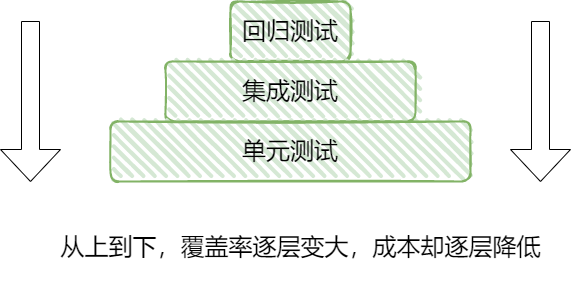

The diagram above was exported from draw.io. Its source (the exported page's mxGraphModel, read from the mxfile embedded in the PNG):
<mxGraphModel dx="1038" dy="491" grid="1" gridSize="10" guides="1" tooltips="1" connect="1" arrows="1" fold="1" page="1" pageScale="1" pageWidth="827" pageHeight="1169" math="0" shadow="0">
  <root>
    <mxCell id="0" />
    <mxCell id="1" parent="0" />
    <mxCell id="f_4X9TrTpkQYLGoUSz0Z-1" value="&lt;font style=&quot;font-size: 24px&quot;&gt;回归测试&lt;/font&gt;" style="rounded=1;whiteSpace=wrap;html=1;strokeWidth=2;fillWeight=4;hachureGap=8;hachureAngle=45;fillColor=#d5e8d4;sketch=1;strokeColor=#82b366;" vertex="1" parent="1">
      <mxGeometry x="330" y="90" width="120" height="60" as="geometry" />
    </mxCell>
    <mxCell id="f_4X9TrTpkQYLGoUSz0Z-8" value="&lt;span style=&quot;font-size: 24px&quot;&gt;集成测试&lt;/span&gt;" style="rounded=1;whiteSpace=wrap;html=1;strokeWidth=2;fillWeight=4;hachureGap=8;hachureAngle=45;fillColor=#d5e8d4;sketch=1;strokeColor=#82b366;" vertex="1" parent="1">
      <mxGeometry x="265" y="150" width="250" height="60" as="geometry" />
    </mxCell>
    <mxCell id="f_4X9TrTpkQYLGoUSz0Z-9" value="&lt;font style=&quot;font-size: 24px&quot;&gt;单元测试&lt;/font&gt;" style="rounded=1;whiteSpace=wrap;html=1;strokeWidth=2;fillWeight=4;hachureGap=8;hachureAngle=45;fillColor=#d5e8d4;sketch=1;strokeColor=#82b366;" vertex="1" parent="1">
      <mxGeometry x="210" y="210" width="360" height="60" as="geometry" />
    </mxCell>
    <mxCell id="f_4X9TrTpkQYLGoUSz0Z-10" value="" style="shape=singleArrow;direction=south;whiteSpace=wrap;html=1;fontSize=24;" vertex="1" parent="1">
      <mxGeometry x="100" y="110" width="60" height="160" as="geometry" />
    </mxCell>
    <mxCell id="f_4X9TrTpkQYLGoUSz0Z-11" value="" style="shape=singleArrow;direction=south;whiteSpace=wrap;html=1;fontSize=24;" vertex="1" parent="1">
      <mxGeometry x="610" y="110" width="60" height="160" as="geometry" />
    </mxCell>
    <mxCell id="f_4X9TrTpkQYLGoUSz0Z-12" value="&lt;div&gt;从上到下，覆盖率逐层变大，成本却逐层降低&lt;/div&gt;&lt;div&gt;&lt;br&gt;&lt;/div&gt;" style="text;html=1;resizable=0;autosize=1;align=center;verticalAlign=middle;points=[];fillColor=none;strokeColor=none;rounded=0;fontSize=24;" vertex="1" parent="1">
      <mxGeometry x="150" y="320" width="500" height="60" as="geometry" />
    </mxCell>
  </root>
</mxGraphModel>